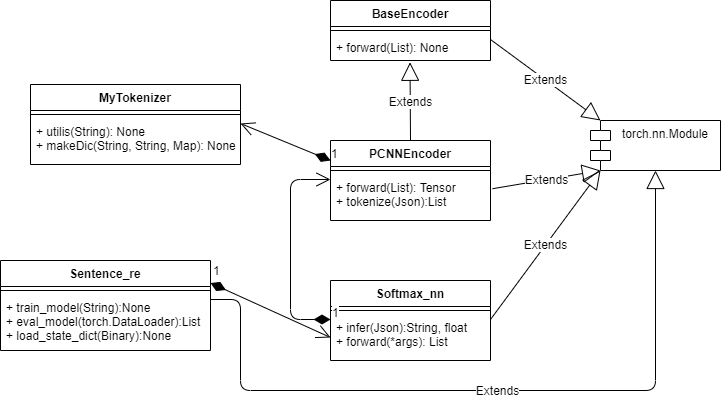

The diagram above was exported from draw.io. Its source (the exported page's mxGraphModel, read from the mxfile embedded in the PNG):
<mxGraphModel dx="1038" dy="548" grid="1" gridSize="10" guides="1" tooltips="1" connect="1" arrows="1" fold="1" page="1" pageScale="1" pageWidth="827" pageHeight="1169" math="0" shadow="0">
  <root>
    <mxCell id="WIyWlLk6GJQsqaUBKTNV-0" />
    <mxCell id="WIyWlLk6GJQsqaUBKTNV-1" parent="WIyWlLk6GJQsqaUBKTNV-0" />
    <mxCell id="VgmD2Z4L7InG6nuOcM81-5" value="BaseEncoder" style="swimlane;fontStyle=1;align=center;verticalAlign=top;childLayout=stackLayout;horizontal=1;startSize=26;horizontalStack=0;resizeParent=1;resizeParentMax=0;resizeLast=0;collapsible=1;marginBottom=0;" vertex="1" parent="WIyWlLk6GJQsqaUBKTNV-1">
      <mxGeometry x="420" y="230" width="160" height="60" as="geometry" />
    </mxCell>
    <mxCell id="VgmD2Z4L7InG6nuOcM81-7" value="" style="line;strokeWidth=1;fillColor=none;align=left;verticalAlign=middle;spacingTop=-1;spacingLeft=3;spacingRight=3;rotatable=0;labelPosition=right;points=[];portConstraint=eastwest;" vertex="1" parent="VgmD2Z4L7InG6nuOcM81-5">
      <mxGeometry y="26" width="160" height="8" as="geometry" />
    </mxCell>
    <mxCell id="VgmD2Z4L7InG6nuOcM81-8" value="+ forward(List): None" style="text;strokeColor=none;fillColor=none;align=left;verticalAlign=top;spacingLeft=4;spacingRight=4;overflow=hidden;rotatable=0;points=[[0,0.5],[1,0.5]];portConstraint=eastwest;" vertex="1" parent="VgmD2Z4L7InG6nuOcM81-5">
      <mxGeometry y="34" width="160" height="26" as="geometry" />
    </mxCell>
    <mxCell id="VgmD2Z4L7InG6nuOcM81-9" value="torch.nn.Module" style="shape=module;align=left;spacingLeft=20;align=center;verticalAlign=top;" vertex="1" parent="WIyWlLk6GJQsqaUBKTNV-1">
      <mxGeometry x="680" y="350" width="130" height="50" as="geometry" />
    </mxCell>
    <mxCell id="VgmD2Z4L7InG6nuOcM81-10" value="PCNNEncoder" style="swimlane;fontStyle=1;align=center;verticalAlign=top;childLayout=stackLayout;horizontal=1;startSize=26;horizontalStack=0;resizeParent=1;resizeParentMax=0;resizeLast=0;collapsible=1;marginBottom=0;" vertex="1" parent="WIyWlLk6GJQsqaUBKTNV-1">
      <mxGeometry x="420" y="370" width="160" height="80" as="geometry" />
    </mxCell>
    <mxCell id="VgmD2Z4L7InG6nuOcM81-12" value="" style="line;strokeWidth=1;fillColor=none;align=left;verticalAlign=middle;spacingTop=-1;spacingLeft=3;spacingRight=3;rotatable=0;labelPosition=right;points=[];portConstraint=eastwest;" vertex="1" parent="VgmD2Z4L7InG6nuOcM81-10">
      <mxGeometry y="26" width="160" height="8" as="geometry" />
    </mxCell>
    <mxCell id="VgmD2Z4L7InG6nuOcM81-13" value="+ forward(List): Tensor&#10;+ tokenize(Json):List" style="text;strokeColor=none;fillColor=none;align=left;verticalAlign=top;spacingLeft=4;spacingRight=4;overflow=hidden;rotatable=0;points=[[0,0.5],[1,0.5]];portConstraint=eastwest;" vertex="1" parent="VgmD2Z4L7InG6nuOcM81-10">
      <mxGeometry y="34" width="160" height="46" as="geometry" />
    </mxCell>
    <mxCell id="VgmD2Z4L7InG6nuOcM81-14" value="Softmax_nn" style="swimlane;fontStyle=1;align=center;verticalAlign=top;childLayout=stackLayout;horizontal=1;startSize=26;horizontalStack=0;resizeParent=1;resizeParentMax=0;resizeLast=0;collapsible=1;marginBottom=0;" vertex="1" parent="WIyWlLk6GJQsqaUBKTNV-1">
      <mxGeometry x="420" y="510" width="160" height="80" as="geometry" />
    </mxCell>
    <mxCell id="VgmD2Z4L7InG6nuOcM81-16" value="" style="line;strokeWidth=1;fillColor=none;align=left;verticalAlign=middle;spacingTop=-1;spacingLeft=3;spacingRight=3;rotatable=0;labelPosition=right;points=[];portConstraint=eastwest;" vertex="1" parent="VgmD2Z4L7InG6nuOcM81-14">
      <mxGeometry y="26" width="160" height="8" as="geometry" />
    </mxCell>
    <mxCell id="VgmD2Z4L7InG6nuOcM81-17" value="+ infer(Json):String, float&#10;+ forward(*args): List" style="text;strokeColor=none;fillColor=none;align=left;verticalAlign=top;spacingLeft=4;spacingRight=4;overflow=hidden;rotatable=0;points=[[0,0.5],[1,0.5]];portConstraint=eastwest;" vertex="1" parent="VgmD2Z4L7InG6nuOcM81-14">
      <mxGeometry y="34" width="160" height="46" as="geometry" />
    </mxCell>
    <mxCell id="VgmD2Z4L7InG6nuOcM81-18" value="Sentence_re" style="swimlane;fontStyle=1;align=center;verticalAlign=top;childLayout=stackLayout;horizontal=1;startSize=26;horizontalStack=0;resizeParent=1;resizeParentMax=0;resizeLast=0;collapsible=1;marginBottom=0;" vertex="1" parent="WIyWlLk6GJQsqaUBKTNV-1">
      <mxGeometry x="90" y="490" width="210" height="90" as="geometry" />
    </mxCell>
    <mxCell id="VgmD2Z4L7InG6nuOcM81-20" value="" style="line;strokeWidth=1;fillColor=none;align=left;verticalAlign=middle;spacingTop=-1;spacingLeft=3;spacingRight=3;rotatable=0;labelPosition=right;points=[];portConstraint=eastwest;" vertex="1" parent="VgmD2Z4L7InG6nuOcM81-18">
      <mxGeometry y="26" width="210" height="8" as="geometry" />
    </mxCell>
    <mxCell id="VgmD2Z4L7InG6nuOcM81-21" value="+ train_model(String):None&#10;+ eval_model(torch.DataLoader):List&#10;+ load_state_dict(Binary):None" style="text;strokeColor=none;fillColor=none;align=left;verticalAlign=top;spacingLeft=4;spacingRight=4;overflow=hidden;rotatable=0;points=[[0,0.5],[1,0.5]];portConstraint=eastwest;" vertex="1" parent="VgmD2Z4L7InG6nuOcM81-18">
      <mxGeometry y="34" width="210" height="56" as="geometry" />
    </mxCell>
    <mxCell id="VgmD2Z4L7InG6nuOcM81-22" value="MyTokenizer" style="swimlane;fontStyle=1;align=center;verticalAlign=top;childLayout=stackLayout;horizontal=1;startSize=26;horizontalStack=0;resizeParent=1;resizeParentMax=0;resizeLast=0;collapsible=1;marginBottom=0;" vertex="1" parent="WIyWlLk6GJQsqaUBKTNV-1">
      <mxGeometry x="120" y="314" width="210" height="80" as="geometry">
        <mxRectangle x="160" y="314" width="100" height="26" as="alternateBounds" />
      </mxGeometry>
    </mxCell>
    <mxCell id="VgmD2Z4L7InG6nuOcM81-24" value="" style="line;strokeWidth=1;fillColor=none;align=left;verticalAlign=middle;spacingTop=-1;spacingLeft=3;spacingRight=3;rotatable=0;labelPosition=right;points=[];portConstraint=eastwest;" vertex="1" parent="VgmD2Z4L7InG6nuOcM81-22">
      <mxGeometry y="26" width="210" height="8" as="geometry" />
    </mxCell>
    <mxCell id="VgmD2Z4L7InG6nuOcM81-25" value="+ utilis(String): None&#10;+ makeDic(String, String, Map): None" style="text;strokeColor=none;fillColor=none;align=left;verticalAlign=top;spacingLeft=4;spacingRight=4;overflow=hidden;rotatable=0;points=[[0,0.5],[1,0.5]];portConstraint=eastwest;" vertex="1" parent="VgmD2Z4L7InG6nuOcM81-22">
      <mxGeometry y="34" width="210" height="46" as="geometry" />
    </mxCell>
    <mxCell id="VgmD2Z4L7InG6nuOcM81-26" value="Extends" style="endArrow=block;endSize=16;endFill=0;html=1;exitX=1;exitY=0.5;exitDx=0;exitDy=0;entryX=0;entryY=0;entryDx=10;entryDy=0;entryPerimeter=0;" edge="1" parent="WIyWlLk6GJQsqaUBKTNV-1" target="VgmD2Z4L7InG6nuOcM81-9">
      <mxGeometry width="160" relative="1" as="geometry">
        <mxPoint x="580" y="269" as="sourcePoint" />
        <mxPoint x="760" y="290" as="targetPoint" />
      </mxGeometry>
    </mxCell>
    <mxCell id="VgmD2Z4L7InG6nuOcM81-28" value="Extends" style="endArrow=block;endSize=16;endFill=0;html=1;exitX=1;exitY=0.5;exitDx=0;exitDy=0;entryX=0;entryY=1;entryDx=10;entryDy=0;entryPerimeter=0;" edge="1" parent="WIyWlLk6GJQsqaUBKTNV-1" target="VgmD2Z4L7InG6nuOcM81-9">
      <mxGeometry width="160" relative="1" as="geometry">
        <mxPoint x="580" y="549" as="sourcePoint" />
        <mxPoint x="740" y="400" as="targetPoint" />
      </mxGeometry>
    </mxCell>
    <mxCell id="VgmD2Z4L7InG6nuOcM81-29" value="Extends" style="endArrow=block;endSize=16;endFill=0;html=1;exitX=1.013;exitY=0.854;exitDx=0;exitDy=0;exitPerimeter=0;entryX=0;entryY=1;entryDx=10;entryDy=0;entryPerimeter=0;" edge="1" parent="WIyWlLk6GJQsqaUBKTNV-1" target="VgmD2Z4L7InG6nuOcM81-9">
      <mxGeometry width="160" relative="1" as="geometry">
        <mxPoint x="582.0799999999999" y="418.20399999999995" as="sourcePoint" />
        <mxPoint x="490" y="380" as="targetPoint" />
      </mxGeometry>
    </mxCell>
    <mxCell id="VgmD2Z4L7InG6nuOcM81-31" value="Extends" style="endArrow=block;endSize=16;endFill=0;html=1;entryX=0.5;entryY=1;entryDx=0;entryDy=0;edgeStyle=orthogonalEdgeStyle;" edge="1" parent="WIyWlLk6GJQsqaUBKTNV-1" target="VgmD2Z4L7InG6nuOcM81-9">
      <mxGeometry width="160" relative="1" as="geometry">
        <mxPoint x="300" y="529" as="sourcePoint" />
        <mxPoint x="490" y="380" as="targetPoint" />
        <Array as="points">
          <mxPoint x="330" y="620" />
          <mxPoint x="745" y="620" />
        </Array>
      </mxGeometry>
    </mxCell>
    <mxCell id="VgmD2Z4L7InG6nuOcM81-32" value="Extends" style="endArrow=block;endSize=16;endFill=0;html=1;entryX=0.497;entryY=1.069;entryDx=0;entryDy=0;entryPerimeter=0;exitX=0.5;exitY=0;exitDx=0;exitDy=0;" edge="1" parent="WIyWlLk6GJQsqaUBKTNV-1" source="VgmD2Z4L7InG6nuOcM81-10" target="VgmD2Z4L7InG6nuOcM81-8">
      <mxGeometry width="160" relative="1" as="geometry">
        <mxPoint x="330" y="380" as="sourcePoint" />
        <mxPoint x="490" y="380" as="targetPoint" />
      </mxGeometry>
    </mxCell>
    <mxCell id="VgmD2Z4L7InG6nuOcM81-36" value="1" style="endArrow=open;html=1;endSize=12;startArrow=diamondThin;startSize=14;startFill=1;edgeStyle=orthogonalEdgeStyle;align=left;verticalAlign=bottom;entryX=0;entryY=0.5;entryDx=0;entryDy=0;exitX=0;exitY=0.5;exitDx=0;exitDy=0;" edge="1" parent="WIyWlLk6GJQsqaUBKTNV-1">
      <mxGeometry x="-1" y="3" relative="1" as="geometry">
        <mxPoint x="420" y="549" as="sourcePoint" />
        <mxPoint x="420" y="409" as="targetPoint" />
        <Array as="points">
          <mxPoint x="380" y="549" />
          <mxPoint x="380" y="409" />
        </Array>
      </mxGeometry>
    </mxCell>
    <mxCell id="VgmD2Z4L7InG6nuOcM81-37" value="1" style="endArrow=open;html=1;endSize=12;startArrow=diamondThin;startSize=14;startFill=1;align=left;verticalAlign=bottom;exitX=1;exitY=0.25;exitDx=0;exitDy=0;entryX=0;entryY=0.5;entryDx=0;entryDy=0;" edge="1" parent="WIyWlLk6GJQsqaUBKTNV-1" source="VgmD2Z4L7InG6nuOcM81-18" target="VgmD2Z4L7InG6nuOcM81-17">
      <mxGeometry x="-1" y="3" relative="1" as="geometry">
        <mxPoint x="330" y="380" as="sourcePoint" />
        <mxPoint x="490" y="380" as="targetPoint" />
      </mxGeometry>
    </mxCell>
    <mxCell id="VgmD2Z4L7InG6nuOcM81-40" value="1" style="endArrow=open;html=1;endSize=12;startArrow=diamondThin;startSize=14;startFill=1;align=left;verticalAlign=bottom;exitX=0;exitY=0.25;exitDx=0;exitDy=0;" edge="1" parent="WIyWlLk6GJQsqaUBKTNV-1" source="VgmD2Z4L7InG6nuOcM81-10">
      <mxGeometry x="-1" y="3" relative="1" as="geometry">
        <mxPoint x="330" y="380" as="sourcePoint" />
        <mxPoint x="330" y="353" as="targetPoint" />
      </mxGeometry>
    </mxCell>
  </root>
</mxGraphModel>